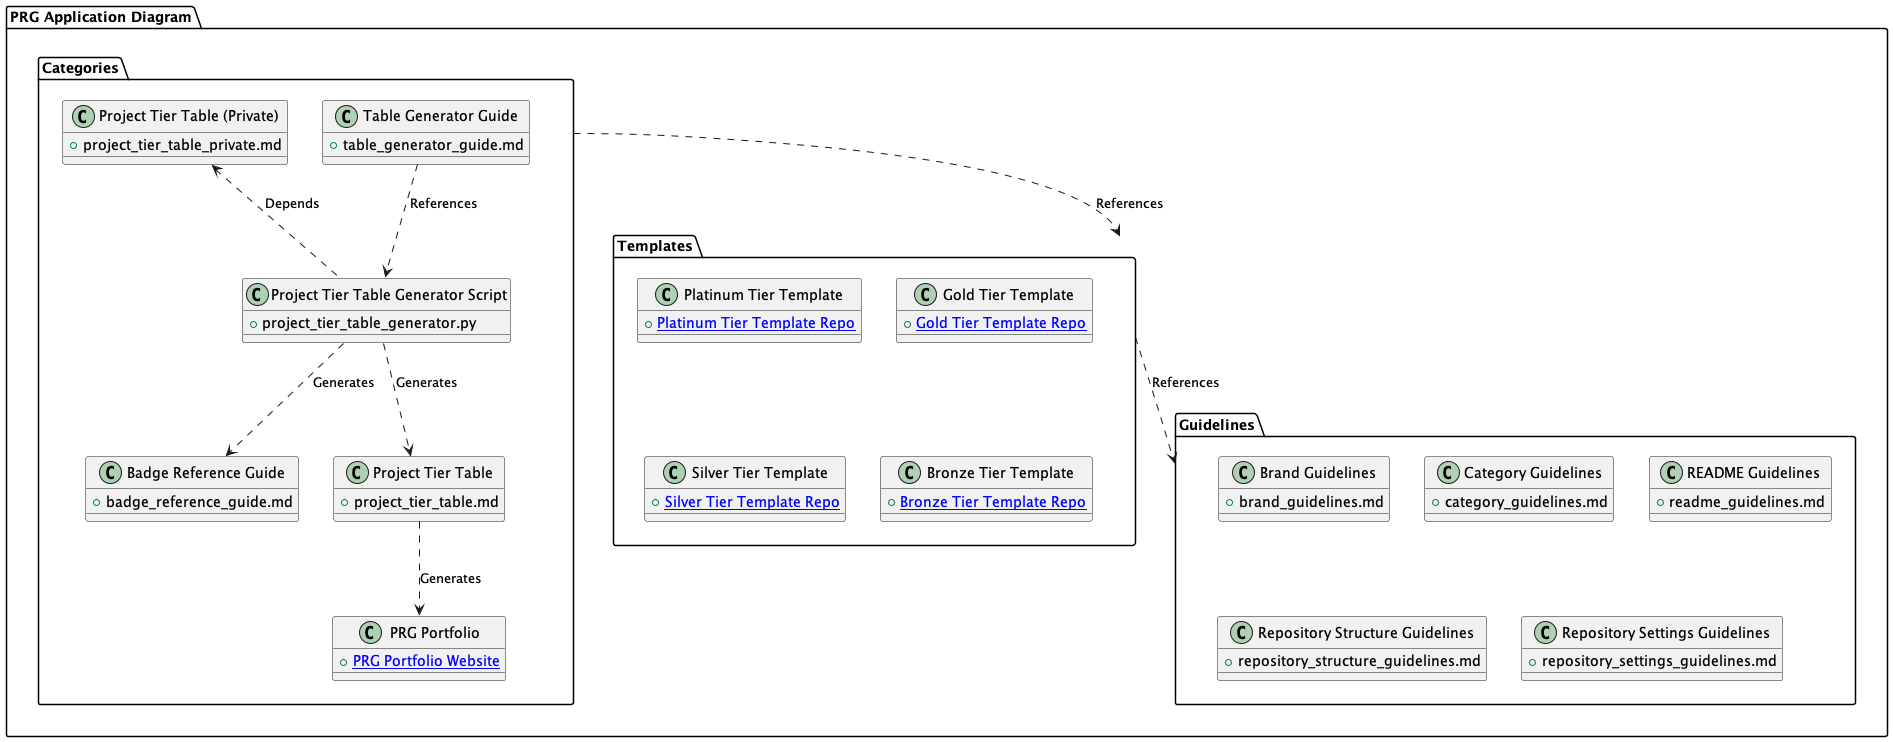

The diagram above was rendered by PlantUML. Its source (embedded in the PNG):
@startuml prg_package_diagram
package "PRG Application Diagram" {
    package "Categories" {
        class "Table Generator Guide" as Table_Generator_Guide {
            + table_generator_guide.md
        }
        class "Badge Reference Guide" as Badge_Reference_Guide {
            + badge_reference_guide.md
        }
        class "Project Tier Table (Private)" as Private_Project_Tier_Table {
            + project_tier_table_private.md
        }
        class "Project Tier Table" as Project_Tier_Table {
            + project_tier_table.md
        }
        class "Project Tier Table Generator Script" as Project_Tier_Table_Generator {
            + project_tier_table_generator.py
        }
        class "PRG Portfolio" as PRG_Portfolio {
            + [[https://prgportfolio PRG Portfolio Website]]
        }
    }

    package "Guidelines" {
        class "Brand Guidelines" {
            + brand_guidelines.md
        }
        class "Category Guidelines" {
            + category_guidelines.md
        }
        class "README Guidelines" {
            + readme_guidelines.md
        }
        class "Repository Structure Guidelines" {
            + repository_structure_guidelines.md
        }
        class "Repository Settings Guidelines" {
            + repository_settings_guidelines.md
        }

    }

    package "Templates" {
        class "Platinum Tier Template" {
            +[[https://github.com/scottgriv/PRG-Platinum-Tier-Template Platinum Tier Template Repo]]
        }
        class "Gold Tier Template" {
            +[[https://github.com/scottgriv/PRG-Gold-Tier-Template Gold Tier Template Repo]]
        }
        class "Silver Tier Template" {
            +[[https://github.com/scottgriv/PRG-Silver-Tier-Template Silver Tier Template Repo]]
        }
        class "Bronze Tier Template" {
            +[[https://github.com/scottgriv/PRG-Bronze-Tier-Template Bronze Tier Template Repo]]
        }
    }

    Templates ..> Guidelines : References

    Categories ..> Templates : References

    Table_Generator_Guide ..> Project_Tier_Table_Generator : References
    Project_Tier_Table_Generator ..> Badge_Reference_Guide : Generates
    Project_Tier_Table_Generator ..> Project_Tier_Table : Generates
    Private_Project_Tier_Table <.. Project_Tier_Table_Generator : Depends
    Project_Tier_Table ..> PRG_Portfolio : Generates

}

@enduml